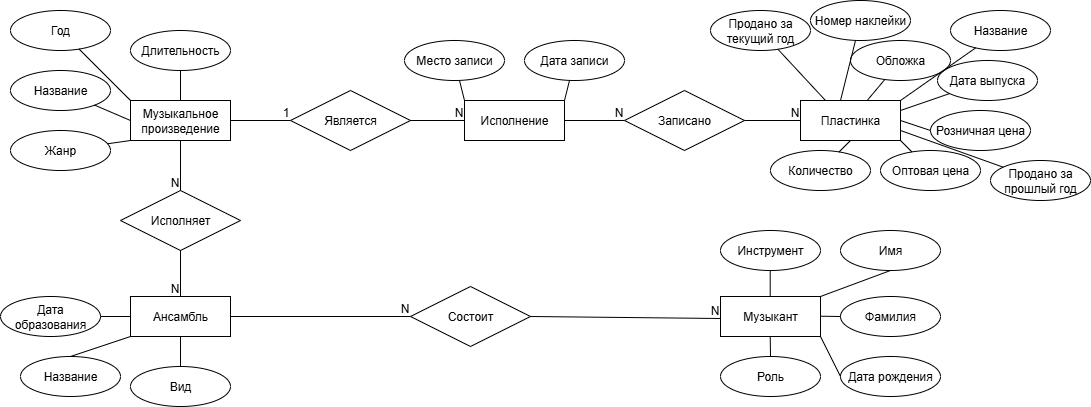

The diagram above was exported from draw.io. Its source (the exported page's mxGraphModel, read from the mxfile embedded in the PNG):
<mxGraphModel dx="1869" dy="562" grid="1" gridSize="10" guides="1" tooltips="1" connect="1" arrows="1" fold="1" page="1" pageScale="1" pageWidth="827" pageHeight="1169" math="0" shadow="0">
  <root>
    <mxCell id="0" />
    <mxCell id="1" parent="0" />
    <mxCell id="JUQFYhBcN7XuCHjlzDgt-9" value="&lt;font style=&quot;vertical-align: inherit;&quot; dir=&quot;auto&quot;&gt;&lt;font style=&quot;vertical-align: inherit;&quot; dir=&quot;auto&quot;&gt;Ансамбль&lt;/font&gt;&lt;/font&gt;" style="whiteSpace=wrap;html=1;align=center;" parent="1" vertex="1">
      <mxGeometry x="-80" y="656" width="100" height="40" as="geometry" />
    </mxCell>
    <mxCell id="JUQFYhBcN7XuCHjlzDgt-10" value="&lt;font style=&quot;vertical-align: inherit;&quot; dir=&quot;auto&quot;&gt;&lt;font style=&quot;vertical-align: inherit;&quot; dir=&quot;auto&quot;&gt;Музыкант&lt;/font&gt;&lt;/font&gt;" style="whiteSpace=wrap;html=1;align=center;" parent="1" vertex="1">
      <mxGeometry x="510" y="656" width="100" height="40" as="geometry" />
    </mxCell>
    <mxCell id="JUQFYhBcN7XuCHjlzDgt-11" value="&lt;font style=&quot;vertical-align: inherit;&quot; dir=&quot;auto&quot;&gt;&lt;font style=&quot;vertical-align: inherit;&quot; dir=&quot;auto&quot;&gt;Название&lt;/font&gt;&lt;/font&gt;" style="ellipse;whiteSpace=wrap;html=1;align=center;" parent="1" vertex="1">
      <mxGeometry x="-190" y="716" width="100" height="40" as="geometry" />
    </mxCell>
    <mxCell id="JUQFYhBcN7XuCHjlzDgt-12" value="&lt;font style=&quot;vertical-align: inherit;&quot; dir=&quot;auto&quot;&gt;&lt;font style=&quot;vertical-align: inherit;&quot; dir=&quot;auto&quot;&gt;Дата образования&lt;/font&gt;&lt;/font&gt;" style="ellipse;whiteSpace=wrap;html=1;align=center;" parent="1" vertex="1">
      <mxGeometry x="-210" y="656" width="100" height="40" as="geometry" />
    </mxCell>
    <mxCell id="JUQFYhBcN7XuCHjlzDgt-13" value="&lt;font style=&quot;vertical-align: inherit;&quot; dir=&quot;auto&quot;&gt;&lt;font style=&quot;vertical-align: inherit;&quot; dir=&quot;auto&quot;&gt;Вид&lt;/font&gt;&lt;/font&gt;" style="ellipse;whiteSpace=wrap;html=1;align=center;" parent="1" vertex="1">
      <mxGeometry x="-80" y="726" width="100" height="40" as="geometry" />
    </mxCell>
    <mxCell id="piPHTa1LRY_Nm9rKuHo--6" value="" style="endArrow=none;html=1;rounded=0;entryX=0.5;entryY=0;entryDx=0;entryDy=0;exitX=0;exitY=1;exitDx=0;exitDy=0;" parent="1" target="JUQFYhBcN7XuCHjlzDgt-11" edge="1" source="JUQFYhBcN7XuCHjlzDgt-9">
      <mxGeometry width="50" height="50" relative="1" as="geometry">
        <mxPoint x="-30" y="656" as="sourcePoint" />
        <mxPoint x="20" y="606" as="targetPoint" />
      </mxGeometry>
    </mxCell>
    <mxCell id="piPHTa1LRY_Nm9rKuHo--7" value="" style="endArrow=none;html=1;rounded=0;" parent="1" source="JUQFYhBcN7XuCHjlzDgt-9" edge="1">
      <mxGeometry width="50" height="50" relative="1" as="geometry">
        <mxPoint x="-30" y="746" as="sourcePoint" />
        <mxPoint x="-30" y="726" as="targetPoint" />
      </mxGeometry>
    </mxCell>
    <mxCell id="piPHTa1LRY_Nm9rKuHo--8" value="" style="endArrow=none;html=1;rounded=0;exitX=1;exitY=0.5;exitDx=0;exitDy=0;" parent="1" source="JUQFYhBcN7XuCHjlzDgt-12" edge="1">
      <mxGeometry width="50" height="50" relative="1" as="geometry">
        <mxPoint x="-130" y="726" as="sourcePoint" />
        <mxPoint x="-80" y="676" as="targetPoint" />
      </mxGeometry>
    </mxCell>
    <mxCell id="u2skT9zkIFJ2mQDR_Is1-1" value="Роль" style="ellipse;whiteSpace=wrap;html=1;align=center;" parent="1" vertex="1">
      <mxGeometry x="510" y="716" width="100" height="40" as="geometry" />
    </mxCell>
    <mxCell id="u2skT9zkIFJ2mQDR_Is1-2" value="Имя" style="ellipse;whiteSpace=wrap;html=1;align=center;" parent="1" vertex="1">
      <mxGeometry x="630" y="590" width="100" height="40" as="geometry" />
    </mxCell>
    <mxCell id="u2skT9zkIFJ2mQDR_Is1-3" value="Инструмент" style="ellipse;whiteSpace=wrap;html=1;align=center;" parent="1" vertex="1">
      <mxGeometry x="510" y="590" width="100" height="40" as="geometry" />
    </mxCell>
    <mxCell id="u2skT9zkIFJ2mQDR_Is1-4" value="Фамилия" style="ellipse;whiteSpace=wrap;html=1;align=center;" parent="1" vertex="1">
      <mxGeometry x="630" y="656" width="100" height="40" as="geometry" />
    </mxCell>
    <mxCell id="u2skT9zkIFJ2mQDR_Is1-5" value="Дата рождения" style="ellipse;whiteSpace=wrap;html=1;align=center;" parent="1" vertex="1">
      <mxGeometry x="630" y="716" width="100" height="40" as="geometry" />
    </mxCell>
    <mxCell id="u2skT9zkIFJ2mQDR_Is1-6" value="" style="endArrow=none;html=1;rounded=0;exitX=1;exitY=0.5;exitDx=0;exitDy=0;entryX=0;entryY=0.5;entryDx=0;entryDy=0;" parent="1" target="u2skT9zkIFJ2mQDR_Is1-4" edge="1">
      <mxGeometry width="50" height="50" relative="1" as="geometry">
        <mxPoint x="610" y="675.71" as="sourcePoint" />
        <mxPoint x="640" y="675.71" as="targetPoint" />
      </mxGeometry>
    </mxCell>
    <mxCell id="u2skT9zkIFJ2mQDR_Is1-7" value="" style="endArrow=none;html=1;rounded=0;entryX=0.5;entryY=1;entryDx=0;entryDy=0;" parent="1" edge="1">
      <mxGeometry width="50" height="50" relative="1" as="geometry">
        <mxPoint x="559.71" y="656" as="sourcePoint" />
        <mxPoint x="559.71" y="630" as="targetPoint" />
      </mxGeometry>
    </mxCell>
    <mxCell id="u2skT9zkIFJ2mQDR_Is1-8" value="" style="endArrow=none;html=1;rounded=0;entryX=0.5;entryY=1;entryDx=0;entryDy=0;" parent="1" edge="1">
      <mxGeometry width="50" height="50" relative="1" as="geometry">
        <mxPoint x="560" y="716" as="sourcePoint" />
        <mxPoint x="559.71" y="696" as="targetPoint" />
      </mxGeometry>
    </mxCell>
    <mxCell id="u2skT9zkIFJ2mQDR_Is1-9" value="" style="endArrow=none;html=1;rounded=0;exitX=1;exitY=0;exitDx=0;exitDy=0;entryX=0.5;entryY=1;entryDx=0;entryDy=0;" parent="1" source="JUQFYhBcN7XuCHjlzDgt-10" target="u2skT9zkIFJ2mQDR_Is1-2" edge="1">
      <mxGeometry width="50" height="50" relative="1" as="geometry">
        <mxPoint x="630" y="676" as="sourcePoint" />
        <mxPoint x="680" y="626" as="targetPoint" />
      </mxGeometry>
    </mxCell>
    <mxCell id="u2skT9zkIFJ2mQDR_Is1-10" value="" style="endArrow=none;html=1;rounded=0;exitX=0;exitY=0.5;exitDx=0;exitDy=0;" parent="1" source="u2skT9zkIFJ2mQDR_Is1-5" edge="1">
      <mxGeometry width="50" height="50" relative="1" as="geometry">
        <mxPoint x="560" y="746" as="sourcePoint" />
        <mxPoint x="610" y="696" as="targetPoint" />
      </mxGeometry>
    </mxCell>
    <mxCell id="u2skT9zkIFJ2mQDR_Is1-12" value="Музыкальное произведение" style="whiteSpace=wrap;html=1;align=center;" parent="1" vertex="1">
      <mxGeometry x="-80" y="460" width="100" height="40" as="geometry" />
    </mxCell>
    <mxCell id="u2skT9zkIFJ2mQDR_Is1-13" value="Название" style="ellipse;whiteSpace=wrap;html=1;align=center;" parent="1" vertex="1">
      <mxGeometry x="-200" y="430" width="100" height="40" as="geometry" />
    </mxCell>
    <mxCell id="u2skT9zkIFJ2mQDR_Is1-15" value="Жанр" style="ellipse;whiteSpace=wrap;html=1;align=center;" parent="1" vertex="1">
      <mxGeometry x="-200" y="490" width="100" height="40" as="geometry" />
    </mxCell>
    <mxCell id="u2skT9zkIFJ2mQDR_Is1-16" value="Год" style="ellipse;whiteSpace=wrap;html=1;align=center;" parent="1" vertex="1">
      <mxGeometry x="-200" y="370" width="100" height="40" as="geometry" />
    </mxCell>
    <mxCell id="u2skT9zkIFJ2mQDR_Is1-17" value="Длительность" style="ellipse;whiteSpace=wrap;html=1;align=center;" parent="1" vertex="1">
      <mxGeometry x="-80" y="390" width="100" height="40" as="geometry" />
    </mxCell>
    <mxCell id="u2skT9zkIFJ2mQDR_Is1-19" value="Исполнение" style="whiteSpace=wrap;html=1;align=center;" parent="1" vertex="1">
      <mxGeometry x="254" y="460" width="100" height="40" as="geometry" />
    </mxCell>
    <mxCell id="u2skT9zkIFJ2mQDR_Is1-20" value="Место записи" style="ellipse;whiteSpace=wrap;html=1;align=center;" parent="1" vertex="1">
      <mxGeometry x="194" y="400" width="100" height="40" as="geometry" />
    </mxCell>
    <mxCell id="u2skT9zkIFJ2mQDR_Is1-21" value="Дата записи" style="ellipse;whiteSpace=wrap;html=1;align=center;" parent="1" vertex="1">
      <mxGeometry x="314" y="400" width="100" height="40" as="geometry" />
    </mxCell>
    <mxCell id="u2skT9zkIFJ2mQDR_Is1-23" value="Пластинка" style="whiteSpace=wrap;html=1;align=center;" parent="1" vertex="1">
      <mxGeometry x="590" y="460" width="100" height="40" as="geometry" />
    </mxCell>
    <mxCell id="IuWBNhV5CJWLr5biTqSo-1" value="&lt;font style=&quot;vertical-align: inherit;&quot; dir=&quot;auto&quot;&gt;&lt;font style=&quot;vertical-align: inherit;&quot; dir=&quot;auto&quot;&gt;Продано за прошлый год&lt;/font&gt;&lt;/font&gt;" style="ellipse;whiteSpace=wrap;html=1;align=center;" vertex="1" parent="1">
      <mxGeometry x="780" y="520" width="100" height="40" as="geometry" />
    </mxCell>
    <mxCell id="IuWBNhV5CJWLr5biTqSo-2" value="&lt;font style=&quot;vertical-align: inherit;&quot; dir=&quot;auto&quot;&gt;&lt;font style=&quot;vertical-align: inherit;&quot; dir=&quot;auto&quot;&gt;Оптовая цена&lt;/font&gt;&lt;/font&gt;" style="ellipse;whiteSpace=wrap;html=1;align=center;" vertex="1" parent="1">
      <mxGeometry x="670" y="510" width="100" height="40" as="geometry" />
    </mxCell>
    <mxCell id="IuWBNhV5CJWLr5biTqSo-3" value="&lt;font style=&quot;vertical-align: inherit;&quot; dir=&quot;auto&quot;&gt;&lt;font style=&quot;vertical-align: inherit;&quot; dir=&quot;auto&quot;&gt;Название&lt;/font&gt;&lt;/font&gt;" style="ellipse;whiteSpace=wrap;html=1;align=center;" vertex="1" parent="1">
      <mxGeometry x="740" y="370" width="100" height="40" as="geometry" />
    </mxCell>
    <mxCell id="IuWBNhV5CJWLr5biTqSo-4" value="&lt;font style=&quot;vertical-align: inherit;&quot; dir=&quot;auto&quot;&gt;&lt;font style=&quot;vertical-align: inherit;&quot; dir=&quot;auto&quot;&gt;Номер наклейки&lt;/font&gt;&lt;/font&gt;" style="ellipse;whiteSpace=wrap;html=1;align=center;" vertex="1" parent="1">
      <mxGeometry x="600" y="360" width="100" height="40" as="geometry" />
    </mxCell>
    <mxCell id="IuWBNhV5CJWLr5biTqSo-5" value="&lt;font style=&quot;vertical-align: inherit;&quot; dir=&quot;auto&quot;&gt;&lt;font style=&quot;vertical-align: inherit;&quot; dir=&quot;auto&quot;&gt;Количество&lt;/font&gt;&lt;/font&gt;" style="ellipse;whiteSpace=wrap;html=1;align=center;" vertex="1" parent="1">
      <mxGeometry x="560" y="510" width="100" height="40" as="geometry" />
    </mxCell>
    <mxCell id="IuWBNhV5CJWLr5biTqSo-6" value="&lt;font style=&quot;vertical-align: inherit;&quot; dir=&quot;auto&quot;&gt;&lt;font style=&quot;vertical-align: inherit;&quot; dir=&quot;auto&quot;&gt;Розничная цена&lt;/font&gt;&lt;/font&gt;" style="ellipse;whiteSpace=wrap;html=1;align=center;" vertex="1" parent="1">
      <mxGeometry x="720" y="470" width="100" height="40" as="geometry" />
    </mxCell>
    <mxCell id="IuWBNhV5CJWLr5biTqSo-7" value="&lt;font style=&quot;vertical-align: inherit;&quot; dir=&quot;auto&quot;&gt;&lt;font style=&quot;vertical-align: inherit;&quot; dir=&quot;auto&quot;&gt;Продано за текущий год&lt;/font&gt;&lt;/font&gt;" style="ellipse;whiteSpace=wrap;html=1;align=center;" vertex="1" parent="1">
      <mxGeometry x="500" y="370" width="100" height="40" as="geometry" />
    </mxCell>
    <mxCell id="IuWBNhV5CJWLr5biTqSo-8" value="&lt;font style=&quot;vertical-align: inherit;&quot; dir=&quot;auto&quot;&gt;&lt;font style=&quot;vertical-align: inherit;&quot; dir=&quot;auto&quot;&gt;Дата выпуска&lt;/font&gt;&lt;/font&gt;" style="ellipse;whiteSpace=wrap;html=1;align=center;" vertex="1" parent="1">
      <mxGeometry x="727" y="420" width="100" height="40" as="geometry" />
    </mxCell>
    <mxCell id="IuWBNhV5CJWLr5biTqSo-9" value="&lt;font style=&quot;vertical-align: inherit;&quot; dir=&quot;auto&quot;&gt;&lt;font style=&quot;vertical-align: inherit;&quot; dir=&quot;auto&quot;&gt;Обложка&lt;/font&gt;&lt;/font&gt;" style="ellipse;whiteSpace=wrap;html=1;align=center;" vertex="1" parent="1">
      <mxGeometry x="640" y="400" width="100" height="40" as="geometry" />
    </mxCell>
    <mxCell id="IuWBNhV5CJWLr5biTqSo-10" value="&lt;font style=&quot;vertical-align: inherit;&quot; dir=&quot;auto&quot;&gt;&lt;font style=&quot;vertical-align: inherit;&quot; dir=&quot;auto&quot;&gt;Состоит&lt;/font&gt;&lt;/font&gt;" style="shape=rhombus;perimeter=rhombusPerimeter;whiteSpace=wrap;html=1;align=center;" vertex="1" parent="1">
      <mxGeometry x="200" y="646" width="120" height="60" as="geometry" />
    </mxCell>
    <mxCell id="IuWBNhV5CJWLr5biTqSo-13" value="" style="endArrow=none;html=1;rounded=0;exitX=1;exitY=0.5;exitDx=0;exitDy=0;" edge="1" parent="1" source="IuWBNhV5CJWLr5biTqSo-10">
      <mxGeometry relative="1" as="geometry">
        <mxPoint x="450" y="677.5" as="sourcePoint" />
        <mxPoint x="510" y="678" as="targetPoint" />
      </mxGeometry>
    </mxCell>
    <mxCell id="IuWBNhV5CJWLr5biTqSo-14" value="N" style="resizable=0;html=1;whiteSpace=wrap;align=right;verticalAlign=bottom;" connectable="0" vertex="1" parent="IuWBNhV5CJWLr5biTqSo-13">
      <mxGeometry x="1" relative="1" as="geometry" />
    </mxCell>
    <mxCell id="IuWBNhV5CJWLr5biTqSo-15" value="" style="endArrow=none;html=1;rounded=0;exitX=1;exitY=0.5;exitDx=0;exitDy=0;entryX=0;entryY=0.5;entryDx=0;entryDy=0;" edge="1" parent="1" source="JUQFYhBcN7XuCHjlzDgt-9" target="IuWBNhV5CJWLr5biTqSo-10">
      <mxGeometry relative="1" as="geometry">
        <mxPoint x="470" y="660" as="sourcePoint" />
        <mxPoint x="330" y="640" as="targetPoint" />
      </mxGeometry>
    </mxCell>
    <mxCell id="IuWBNhV5CJWLr5biTqSo-16" value="N" style="resizable=0;html=1;whiteSpace=wrap;align=right;verticalAlign=bottom;" connectable="0" vertex="1" parent="IuWBNhV5CJWLr5biTqSo-15">
      <mxGeometry x="1" relative="1" as="geometry" />
    </mxCell>
    <mxCell id="IuWBNhV5CJWLr5biTqSo-17" value="&lt;font style=&quot;vertical-align: inherit;&quot; dir=&quot;auto&quot;&gt;&lt;font style=&quot;vertical-align: inherit;&quot; dir=&quot;auto&quot;&gt;Исполняет&lt;/font&gt;&lt;/font&gt;" style="shape=rhombus;perimeter=rhombusPerimeter;whiteSpace=wrap;html=1;align=center;" vertex="1" parent="1">
      <mxGeometry x="-90" y="550" width="120" height="60" as="geometry" />
    </mxCell>
    <mxCell id="IuWBNhV5CJWLr5biTqSo-18" value="" style="endArrow=none;html=1;rounded=0;entryX=0.5;entryY=0;entryDx=0;entryDy=0;exitX=0.5;exitY=1;exitDx=0;exitDy=0;" edge="1" parent="1" source="IuWBNhV5CJWLr5biTqSo-17" target="JUQFYhBcN7XuCHjlzDgt-9">
      <mxGeometry relative="1" as="geometry">
        <mxPoint x="-190" y="540" as="sourcePoint" />
        <mxPoint x="-30" y="540" as="targetPoint" />
      </mxGeometry>
    </mxCell>
    <mxCell id="IuWBNhV5CJWLr5biTqSo-19" value="N" style="resizable=0;html=1;whiteSpace=wrap;align=right;verticalAlign=bottom;" connectable="0" vertex="1" parent="IuWBNhV5CJWLr5biTqSo-18">
      <mxGeometry x="1" relative="1" as="geometry" />
    </mxCell>
    <mxCell id="IuWBNhV5CJWLr5biTqSo-20" value="" style="endArrow=none;html=1;rounded=0;exitX=0.5;exitY=1;exitDx=0;exitDy=0;entryX=0.5;entryY=0;entryDx=0;entryDy=0;" edge="1" parent="1" source="u2skT9zkIFJ2mQDR_Is1-12" target="IuWBNhV5CJWLr5biTqSo-17">
      <mxGeometry relative="1" as="geometry">
        <mxPoint x="-200" y="540" as="sourcePoint" />
        <mxPoint x="20" y="530" as="targetPoint" />
      </mxGeometry>
    </mxCell>
    <mxCell id="IuWBNhV5CJWLr5biTqSo-21" value="N" style="resizable=0;html=1;whiteSpace=wrap;align=right;verticalAlign=bottom;" connectable="0" vertex="1" parent="IuWBNhV5CJWLr5biTqSo-20">
      <mxGeometry x="1" relative="1" as="geometry" />
    </mxCell>
    <mxCell id="IuWBNhV5CJWLr5biTqSo-22" value="" style="endArrow=none;html=1;rounded=0;entryX=0;entryY=0;entryDx=0;entryDy=0;" edge="1" parent="1" source="u2skT9zkIFJ2mQDR_Is1-16" target="u2skT9zkIFJ2mQDR_Is1-12">
      <mxGeometry relative="1" as="geometry">
        <mxPoint x="-100" y="390" as="sourcePoint" />
        <mxPoint x="60" y="390" as="targetPoint" />
      </mxGeometry>
    </mxCell>
    <mxCell id="IuWBNhV5CJWLr5biTqSo-23" value="" style="endArrow=none;html=1;rounded=0;" edge="1" parent="1" source="u2skT9zkIFJ2mQDR_Is1-17" target="u2skT9zkIFJ2mQDR_Is1-12">
      <mxGeometry relative="1" as="geometry">
        <mxPoint x="-30" y="430" as="sourcePoint" />
        <mxPoint x="-30" y="590" as="targetPoint" />
      </mxGeometry>
    </mxCell>
    <mxCell id="IuWBNhV5CJWLr5biTqSo-24" value="" style="endArrow=none;html=1;rounded=0;entryX=0;entryY=0.5;entryDx=0;entryDy=0;" edge="1" parent="1" source="u2skT9zkIFJ2mQDR_Is1-13" target="u2skT9zkIFJ2mQDR_Is1-12">
      <mxGeometry relative="1" as="geometry">
        <mxPoint x="-100" y="450" as="sourcePoint" />
        <mxPoint x="60" y="450" as="targetPoint" />
      </mxGeometry>
    </mxCell>
    <mxCell id="IuWBNhV5CJWLr5biTqSo-25" value="" style="endArrow=none;html=1;rounded=0;entryX=0;entryY=1;entryDx=0;entryDy=0;" edge="1" parent="1" source="u2skT9zkIFJ2mQDR_Is1-15" target="u2skT9zkIFJ2mQDR_Is1-12">
      <mxGeometry relative="1" as="geometry">
        <mxPoint x="-100" y="510" as="sourcePoint" />
        <mxPoint x="60" y="510" as="targetPoint" />
      </mxGeometry>
    </mxCell>
    <mxCell id="IuWBNhV5CJWLr5biTqSo-26" value="" style="endArrow=none;html=1;rounded=0;entryX=0;entryY=0;entryDx=0;entryDy=0;" edge="1" parent="1" source="u2skT9zkIFJ2mQDR_Is1-20" target="u2skT9zkIFJ2mQDR_Is1-19">
      <mxGeometry relative="1" as="geometry">
        <mxPoint x="244" y="440" as="sourcePoint" />
        <mxPoint x="244" y="600" as="targetPoint" />
      </mxGeometry>
    </mxCell>
    <mxCell id="IuWBNhV5CJWLr5biTqSo-27" value="" style="endArrow=none;html=1;rounded=0;" edge="1" parent="1" source="u2skT9zkIFJ2mQDR_Is1-21">
      <mxGeometry relative="1" as="geometry">
        <mxPoint x="364" y="440" as="sourcePoint" />
        <mxPoint x="354" y="460" as="targetPoint" />
      </mxGeometry>
    </mxCell>
    <mxCell id="IuWBNhV5CJWLr5biTqSo-28" value="&lt;font style=&quot;vertical-align: inherit;&quot; dir=&quot;auto&quot;&gt;&lt;font style=&quot;vertical-align: inherit;&quot; dir=&quot;auto&quot;&gt;Записано&lt;/font&gt;&lt;/font&gt;" style="shape=rhombus;perimeter=rhombusPerimeter;whiteSpace=wrap;html=1;align=center;" vertex="1" parent="1">
      <mxGeometry x="414" y="450" width="120" height="60" as="geometry" />
    </mxCell>
    <mxCell id="IuWBNhV5CJWLr5biTqSo-29" value="" style="endArrow=none;html=1;rounded=0;exitX=1;exitY=0.5;exitDx=0;exitDy=0;entryX=0;entryY=0.5;entryDx=0;entryDy=0;" edge="1" parent="1" source="u2skT9zkIFJ2mQDR_Is1-19" target="IuWBNhV5CJWLr5biTqSo-28">
      <mxGeometry relative="1" as="geometry">
        <mxPoint x="360" y="480" as="sourcePoint" />
        <mxPoint x="510" y="480" as="targetPoint" />
      </mxGeometry>
    </mxCell>
    <mxCell id="IuWBNhV5CJWLr5biTqSo-30" value="N" style="resizable=0;html=1;whiteSpace=wrap;align=right;verticalAlign=bottom;" connectable="0" vertex="1" parent="IuWBNhV5CJWLr5biTqSo-29">
      <mxGeometry x="1" relative="1" as="geometry" />
    </mxCell>
    <mxCell id="IuWBNhV5CJWLr5biTqSo-32" value="" style="endArrow=none;html=1;rounded=0;entryX=0;entryY=0.5;entryDx=0;entryDy=0;" edge="1" parent="1" source="IuWBNhV5CJWLr5biTqSo-28" target="u2skT9zkIFJ2mQDR_Is1-23">
      <mxGeometry relative="1" as="geometry">
        <mxPoint x="534" y="480" as="sourcePoint" />
        <mxPoint x="694" y="480" as="targetPoint" />
      </mxGeometry>
    </mxCell>
    <mxCell id="IuWBNhV5CJWLr5biTqSo-33" value="N" style="resizable=0;html=1;whiteSpace=wrap;align=right;verticalAlign=bottom;" connectable="0" vertex="1" parent="IuWBNhV5CJWLr5biTqSo-32">
      <mxGeometry x="1" relative="1" as="geometry" />
    </mxCell>
    <mxCell id="IuWBNhV5CJWLr5biTqSo-34" value="" style="endArrow=none;html=1;rounded=0;entryX=0.25;entryY=0;entryDx=0;entryDy=0;" edge="1" parent="1" source="IuWBNhV5CJWLr5biTqSo-7" target="u2skT9zkIFJ2mQDR_Is1-23">
      <mxGeometry relative="1" as="geometry">
        <mxPoint x="550" y="410" as="sourcePoint" />
        <mxPoint x="550" y="570" as="targetPoint" />
      </mxGeometry>
    </mxCell>
    <mxCell id="IuWBNhV5CJWLr5biTqSo-35" value="" style="endArrow=none;html=1;rounded=0;" edge="1" parent="1" source="IuWBNhV5CJWLr5biTqSo-9" target="u2skT9zkIFJ2mQDR_Is1-23">
      <mxGeometry relative="1" as="geometry">
        <mxPoint x="660" y="440" as="sourcePoint" />
        <mxPoint x="660" y="600" as="targetPoint" />
      </mxGeometry>
    </mxCell>
    <mxCell id="IuWBNhV5CJWLr5biTqSo-36" value="" style="endArrow=none;html=1;rounded=0;" edge="1" parent="1" source="IuWBNhV5CJWLr5biTqSo-4">
      <mxGeometry relative="1" as="geometry">
        <mxPoint x="660" y="390" as="sourcePoint" />
        <mxPoint x="630" y="460" as="targetPoint" />
      </mxGeometry>
    </mxCell>
    <mxCell id="IuWBNhV5CJWLr5biTqSo-37" value="" style="endArrow=none;html=1;rounded=0;entryX=0;entryY=0.5;entryDx=0;entryDy=0;exitX=1;exitY=0.5;exitDx=0;exitDy=0;" edge="1" parent="1" source="u2skT9zkIFJ2mQDR_Is1-23" target="IuWBNhV5CJWLr5biTqSo-6">
      <mxGeometry relative="1" as="geometry">
        <mxPoint x="690" y="479.5" as="sourcePoint" />
        <mxPoint x="850" y="479.5" as="targetPoint" />
      </mxGeometry>
    </mxCell>
    <mxCell id="IuWBNhV5CJWLr5biTqSo-38" value="" style="endArrow=none;html=1;rounded=0;entryX=0.5;entryY=1;entryDx=0;entryDy=0;" edge="1" parent="1" source="IuWBNhV5CJWLr5biTqSo-5" target="u2skT9zkIFJ2mQDR_Is1-23">
      <mxGeometry relative="1" as="geometry">
        <mxPoint x="610" y="350" as="sourcePoint" />
        <mxPoint x="610" y="350" as="targetPoint" />
      </mxGeometry>
    </mxCell>
    <mxCell id="IuWBNhV5CJWLr5biTqSo-39" value="" style="endArrow=none;html=1;rounded=0;entryX=1;entryY=1;entryDx=0;entryDy=0;" edge="1" parent="1" source="IuWBNhV5CJWLr5biTqSo-2" target="u2skT9zkIFJ2mQDR_Is1-23">
      <mxGeometry relative="1" as="geometry">
        <mxPoint x="720" y="350" as="sourcePoint" />
        <mxPoint x="720" y="350" as="targetPoint" />
      </mxGeometry>
    </mxCell>
    <mxCell id="IuWBNhV5CJWLr5biTqSo-40" value="" style="endArrow=none;html=1;rounded=0;exitX=1;exitY=0.75;exitDx=0;exitDy=0;" edge="1" parent="1" source="u2skT9zkIFJ2mQDR_Is1-23" target="IuWBNhV5CJWLr5biTqSo-1">
      <mxGeometry relative="1" as="geometry">
        <mxPoint x="730" y="520" as="sourcePoint" />
        <mxPoint x="890" y="520" as="targetPoint" />
      </mxGeometry>
    </mxCell>
    <mxCell id="IuWBNhV5CJWLr5biTqSo-42" value="" style="endArrow=none;html=1;rounded=0;entryX=1;entryY=0;entryDx=0;entryDy=0;" edge="1" parent="1" source="IuWBNhV5CJWLr5biTqSo-3" target="u2skT9zkIFJ2mQDR_Is1-23">
      <mxGeometry relative="1" as="geometry">
        <mxPoint x="770" y="390" as="sourcePoint" />
        <mxPoint x="770" y="550" as="targetPoint" />
      </mxGeometry>
    </mxCell>
    <mxCell id="IuWBNhV5CJWLr5biTqSo-43" value="" style="endArrow=none;html=1;rounded=0;entryX=1;entryY=0.25;entryDx=0;entryDy=0;" edge="1" parent="1" source="IuWBNhV5CJWLr5biTqSo-8" target="u2skT9zkIFJ2mQDR_Is1-23">
      <mxGeometry relative="1" as="geometry">
        <mxPoint x="777" y="460" as="sourcePoint" />
        <mxPoint x="777" y="620" as="targetPoint" />
      </mxGeometry>
    </mxCell>
    <mxCell id="IuWBNhV5CJWLr5biTqSo-44" value="&lt;font style=&quot;vertical-align: inherit;&quot; dir=&quot;auto&quot;&gt;&lt;font style=&quot;vertical-align: inherit;&quot; dir=&quot;auto&quot;&gt;Является&lt;/font&gt;&lt;/font&gt;" style="shape=rhombus;perimeter=rhombusPerimeter;whiteSpace=wrap;html=1;align=center;" vertex="1" parent="1">
      <mxGeometry x="80" y="450" width="120" height="60" as="geometry" />
    </mxCell>
    <mxCell id="IuWBNhV5CJWLr5biTqSo-46" value="" style="endArrow=none;html=1;rounded=0;entryX=0;entryY=0.5;entryDx=0;entryDy=0;exitX=1;exitY=0.5;exitDx=0;exitDy=0;" edge="1" parent="1" source="u2skT9zkIFJ2mQDR_Is1-12" target="IuWBNhV5CJWLr5biTqSo-44">
      <mxGeometry relative="1" as="geometry">
        <mxPoint x="100" y="540" as="sourcePoint" />
        <mxPoint x="260" y="540" as="targetPoint" />
      </mxGeometry>
    </mxCell>
    <mxCell id="IuWBNhV5CJWLr5biTqSo-47" value="1" style="resizable=0;html=1;whiteSpace=wrap;align=right;verticalAlign=bottom;" connectable="0" vertex="1" parent="IuWBNhV5CJWLr5biTqSo-46">
      <mxGeometry x="1" relative="1" as="geometry" />
    </mxCell>
    <mxCell id="IuWBNhV5CJWLr5biTqSo-48" value="" style="endArrow=none;html=1;rounded=0;exitX=1;exitY=0.5;exitDx=0;exitDy=0;entryX=0;entryY=0.5;entryDx=0;entryDy=0;" edge="1" parent="1" source="IuWBNhV5CJWLr5biTqSo-44" target="u2skT9zkIFJ2mQDR_Is1-19">
      <mxGeometry relative="1" as="geometry">
        <mxPoint x="200" y="479.5" as="sourcePoint" />
        <mxPoint x="260" y="479.5" as="targetPoint" />
      </mxGeometry>
    </mxCell>
    <mxCell id="IuWBNhV5CJWLr5biTqSo-49" value="N" style="resizable=0;html=1;whiteSpace=wrap;align=right;verticalAlign=bottom;" connectable="0" vertex="1" parent="IuWBNhV5CJWLr5biTqSo-48">
      <mxGeometry x="1" relative="1" as="geometry" />
    </mxCell>
  </root>
</mxGraphModel>